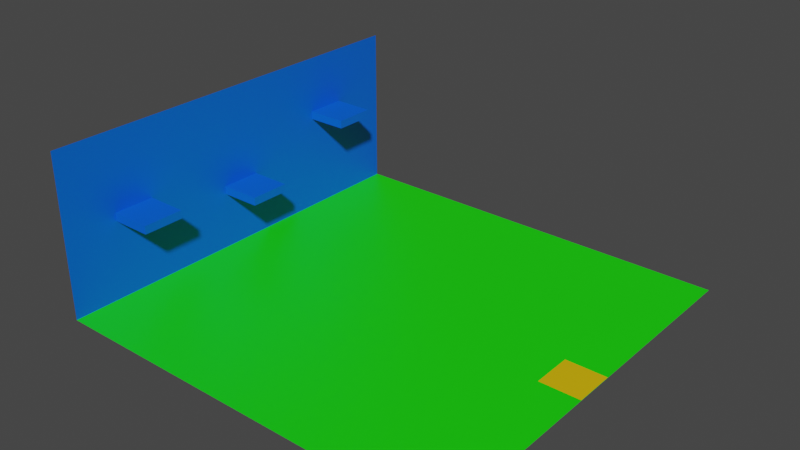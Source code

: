 # Source: Arena_KRTI.blend  (saved by Blender 2.83.19; exported with 4.5.12 LTS)
import bpy
from mathutils import Matrix  # noqa: F401  (used for matrix-valued properties, if any)

bpy.ops.wm.read_factory_settings(use_empty=True)
scene = bpy.context.scene
scene.name = 'Scene'

# ---- collections
col_collection = bpy.data.collections.new('Collection'); scene.collection.children.link(col_collection)

# ---- materials (node trees are filled in below, after node groups)
mat_material_001 = bpy.data.materials.new('Material.001')
mat_material_001.use_transparent_shadow = False
mat_material_002 = bpy.data.materials.new('Material.002')
mat_material_002.use_transparent_shadow = False
mat_material_003 = bpy.data.materials.new('Material.003')
mat_material_003.use_transparent_shadow = False
mat_material_005 = bpy.data.materials.new('Material.005')
mat_material_005.use_transparent_shadow = False
mat_material = bpy.data.materials.new('Material')
mat_material.use_transparent_shadow = False
mat_material_004 = bpy.data.materials.new('Material.004')
mat_material_004.use_transparent_shadow = False

# ---- material node trees
mat_material_001.use_nodes = True; mat_material_001.node_tree.nodes.clear()
_N = mat_material_001.node_tree.nodes; _L = mat_material_001.node_tree.links
n0 = _N.new('ShaderNodeBsdfPrincipled'); n0.name = 'Principled BSDF'; n0.location = (10, 300)
n0.distribution = 'GGX'
n0.subsurface_method = 'BURLEY'
n0.inputs[0].default_value = (0.008381, 0.8, 0.0, 1.0)
n0.inputs[3].default_value = 1.45
n0.inputs[27].default_value = (0.0, 0.0, 0.0, 1.0)
n0.inputs[28].default_value = 1.0
n1 = _N.new('ShaderNodeOutputMaterial'); n1.name = 'Material Output'; n1.location = (300, 300)
_L.new(n0.outputs[0], n1.inputs[0])
n1.is_active_output = True
mat_material_002.use_nodes = True; mat_material_002.node_tree.nodes.clear()
_N = mat_material_002.node_tree.nodes; _L = mat_material_002.node_tree.links
n0 = _N.new('ShaderNodeBsdfPrincipled'); n0.name = 'Principled BSDF'; n0.location = (10, 300)
n0.distribution = 'GGX'
n0.subsurface_method = 'BURLEY'
n0.inputs[0].default_value = (0.8, 0.5016, 0.0, 1.0)
n0.inputs[3].default_value = 1.45
n0.inputs[9].default_value = (1.0, 0.1, 0.1)
n0.inputs[27].default_value = (0.0, 0.0, 0.0, 1.0)
n0.inputs[28].default_value = 1.0
n1 = _N.new('ShaderNodeOutputMaterial'); n1.name = 'Material Output'; n1.location = (300, 300)
n2 = _N.new('ShaderNodeAmbientOcclusion'); n2.name = 'Ambient Occlusion'; n2.location = (-280, 280)
n2.inputs[0].default_value = (0.8, 0.8, 0.8, 1.0)
_L.new(n0.outputs[0], n1.inputs[0])
n1.is_active_output = True
mat_material_003.use_nodes = True; mat_material_003.node_tree.nodes.clear()
_N = mat_material_003.node_tree.nodes; _L = mat_material_003.node_tree.links
n0 = _N.new('ShaderNodeBsdfPrincipled'); n0.name = 'Principled BSDF'; n0.location = (10, 300)
n0.distribution = 'GGX'
n0.subsurface_method = 'BURLEY'
n0.inputs[0].default_value = (0.0, 0.1149, 0.7993, 1.0)
n0.inputs[3].default_value = 1.45
n0.inputs[27].default_value = (0.0, 0.0, 0.0, 1.0)
n0.inputs[28].default_value = 1.0
n1 = _N.new('ShaderNodeOutputMaterial'); n1.name = 'Material Output'; n1.location = (300, 300)
_L.new(n0.outputs[0], n1.inputs[0])
n1.is_active_output = True
mat_material_005.use_nodes = True; mat_material_005.node_tree.nodes.clear()
_N = mat_material_005.node_tree.nodes; _L = mat_material_005.node_tree.links
n0 = _N.new('ShaderNodeBsdfPrincipled'); n0.name = 'Principled BSDF'; n0.location = (10, 300)
n0.distribution = 'GGX'
n0.subsurface_method = 'BURLEY'
n0.inputs[0].default_value = (0.0, 0.115, 0.8, 1.0)
n0.inputs[3].default_value = 1.45
n0.inputs[27].default_value = (0.0, 0.0, 0.0, 1.0)
n0.inputs[28].default_value = 1.0
n1 = _N.new('ShaderNodeOutputMaterial'); n1.name = 'Material Output'; n1.location = (300, 300)
_L.new(n0.outputs[0], n1.inputs[0])
n1.is_active_output = True
mat_material.use_nodes = True; mat_material.node_tree.nodes.clear()
_N = mat_material.node_tree.nodes; _L = mat_material.node_tree.links
n0 = _N.new('ShaderNodeBsdfPrincipled'); n0.name = 'Principled BSDF'; n0.location = (10, 300)
n0.distribution = 'GGX'
n0.subsurface_method = 'BURLEY'
n0.inputs[0].default_value = (0.0, 0.115, 0.8, 1.0)
n0.inputs[3].default_value = 1.45
n0.inputs[27].default_value = (0.0, 0.0, 0.0, 1.0)
n0.inputs[28].default_value = 1.0
n1 = _N.new('ShaderNodeOutputMaterial'); n1.name = 'Material Output'; n1.location = (300, 300)
_L.new(n0.outputs[0], n1.inputs[0])
n1.is_active_output = True
mat_material_004.use_nodes = True; mat_material_004.node_tree.nodes.clear()
_N = mat_material_004.node_tree.nodes; _L = mat_material_004.node_tree.links
n0 = _N.new('ShaderNodeBsdfPrincipled'); n0.name = 'Principled BSDF'; n0.location = (10, 300)
n0.distribution = 'GGX'
n0.subsurface_method = 'BURLEY'
n0.inputs[0].default_value = (0.0, 0.115, 0.8, 1.0)
n0.inputs[3].default_value = 1.45
n0.inputs[27].default_value = (0.0, 0.0, 0.0, 1.0)
n0.inputs[28].default_value = 1.0
n1 = _N.new('ShaderNodeOutputMaterial'); n1.name = 'Material Output'; n1.location = (300, 300)
_L.new(n0.outputs[0], n1.inputs[0])
n1.is_active_output = True

# ---- world
world_world = bpy.data.worlds.new('World'); scene.world = world_world
world_world.use_nodes = True; world_world.node_tree.nodes.clear()
_N = world_world.node_tree.nodes; _L = world_world.node_tree.links
n0 = _N.new('ShaderNodeOutputWorld'); n0.name = 'World Output'; n0.location = (300, 300)
n1 = _N.new('ShaderNodeBackground'); n1.name = 'Background'; n1.location = (10, 300)
n1.inputs[0].default_value = (0.05088, 0.05088, 0.05088, 1.0)
_L.new(n1.outputs[0], n0.inputs[0])
n0.is_active_output = True
world_world.color = (0.05088, 0.05088, 0.05088)
world_world.use_sun_shadow = False
world_world.sun_shadow_jitter_overblur = 0.0

# ---- meshes
me_plane = bpy.data.meshes.new('Plane')
me_plane.from_pydata([(-1.0, -1.0, 0.0), (1.0, -1.0, 0.0), (-1.0, 1.0, 0.0), (1.0, 1.0, 0.0)], [], [(0, 1, 3, 2)])
_uv = me_plane.uv_layers.new(name='UVMap')
_uv.uv.foreach_set('vector', [0.0, 0.0, 1.0, 0.0, 1.0, 1.0, 0.0, 1.0])
me_plane.materials.append(mat_material_001)
me_plane.use_remesh_fix_poles = True
me_plane.use_remesh_preserve_attributes = False
me_plane.use_mirror_vertex_groups = False
me_plane.update()
me_plane_001 = bpy.data.meshes.new('Plane.001')
me_plane_001.from_pydata([(-1.0, -1.0, 0.0), (1.0, -1.0, 0.0), (-1.0, 1.0, 0.0), (1.0, 1.0, 0.0)], [], [(0, 1, 3, 2)])
_uv = me_plane_001.uv_layers.new(name='UVMap')
_uv.uv.foreach_set('vector', [0.6386, 0.09575, 0.6386, 0.9695, 0.1478, 0.9695, 0.1478, 0.09575])
me_plane_001.materials.append(mat_material_002)
me_plane_001.use_remesh_fix_poles = True
me_plane_001.use_remesh_preserve_attributes = False
me_plane_001.use_mirror_vertex_groups = False
me_plane_001.update()
me_plane_002 = bpy.data.meshes.new('Plane.002')
me_plane_002.from_pydata([(-1.0, -1.0, 0.0), (1.0, -1.0, 0.0), (-1.0, 1.0, 0.0), (1.0, 1.0, 0.0)], [], [(0, 1, 3, 2)])
_uv = me_plane_002.uv_layers.new(name='UVMap')
_uv.uv.foreach_set('vector', [0.0, 0.0, 1.0, 0.0, 1.0, 1.0, 0.0, 1.0])
me_plane_002.materials.append(mat_material_003)
me_plane_002.use_remesh_fix_poles = True
me_plane_002.use_remesh_preserve_attributes = False
me_plane_002.use_mirror_vertex_groups = False
me_plane_002.update()
me_cube_002 = bpy.data.meshes.new('Cube.002')
me_cube_002.from_pydata([(-1.0, -1.0, -1.0), (-1.0, -1.0, 1.0), (-1.0, 1.0, -1.0), (-1.0, 1.0, 1.0), (1.0, -1.0, -1.0), (1.0, -1.0, 1.0), (1.0, 1.0, -1.0), (1.0, 1.0, 1.0)], [], [(0, 1, 3, 2), (2, 3, 7, 6), (6, 7, 5, 4), (4, 5, 1, 0), (2, 6, 4, 0), (7, 3, 1, 5)])
_uv = me_cube_002.uv_layers.new(name='UVMap')
_uv.uv.foreach_set('vector', [0.375, 0.0, 0.625, 0.0, 0.625, 0.25, 0.375, 0.25, 0.375, 0.25, 0.625, 0.25, 0.625, 0.5, 0.375, 0.5, 0.375, 0.5, 0.625, 0.5, 0.625, 0.75, 0.375, 0.75, 0.375, 0.75, 0.625, 0.75, 0.625, 1.0, 0.375, 1.0, 0.125, 0.5, 0.375, 0.5, 0.375, 0.75, 0.125, 0.75, 0.625, 0.5, 0.875, 0.5, 0.875, 0.75, 0.625, 0.75])
me_cube_002.materials.append(mat_material_005)
me_cube_002.use_remesh_fix_poles = True
me_cube_002.use_remesh_preserve_attributes = False
me_cube_002.use_mirror_vertex_groups = False
me_cube_002.update()
me_cube_003 = bpy.data.meshes.new('Cube.003')
me_cube_003.from_pydata([(-1.0, -1.0, -1.0), (-1.0, -1.0, 1.0), (-1.0, 1.0, -1.0), (-1.0, 1.0, 1.0), (1.0, -1.0, -1.0), (1.0, -1.0, 1.0), (1.0, 1.0, -1.0), (1.0, 1.0, 1.0)], [], [(0, 1, 3, 2), (2, 3, 7, 6), (6, 7, 5, 4), (4, 5, 1, 0), (2, 6, 4, 0), (7, 3, 1, 5)])
_uv = me_cube_003.uv_layers.new(name='UVMap')
_uv.uv.foreach_set('vector', [0.375, 0.0, 0.625, 0.0, 0.625, 0.25, 0.375, 0.25, 0.375, 0.25, 0.625, 0.25, 0.625, 0.5, 0.375, 0.5, 0.375, 0.5, 0.625, 0.5, 0.625, 0.75, 0.375, 0.75, 0.375, 0.75, 0.625, 0.75, 0.625, 1.0, 0.375, 1.0, 0.125, 0.5, 0.375, 0.5, 0.375, 0.75, 0.125, 0.75, 0.625, 0.5, 0.875, 0.5, 0.875, 0.75, 0.625, 0.75])
me_cube_003.materials.append(mat_material)
me_cube_003.use_remesh_fix_poles = True
me_cube_003.use_remesh_preserve_attributes = False
me_cube_003.use_mirror_vertex_groups = False
me_cube_003.update()
me_cube_004 = bpy.data.meshes.new('Cube.004')
me_cube_004.from_pydata([(-1.0, -1.0, -1.0), (-1.0, -1.0, 1.0), (-1.0, 1.0, -1.0), (-1.0, 1.0, 1.0), (1.0, -1.0, -1.0), (1.0, -1.0, 1.0), (1.0, 1.0, -1.0), (1.0, 1.0, 1.0)], [], [(0, 1, 3, 2), (2, 3, 7, 6), (6, 7, 5, 4), (4, 5, 1, 0), (2, 6, 4, 0), (7, 3, 1, 5)])
_uv = me_cube_004.uv_layers.new(name='UVMap')
_uv.uv.foreach_set('vector', [0.375, 0.0, 0.625, 0.0, 0.625, 0.25, 0.375, 0.25, 0.375, 0.25, 0.625, 0.25, 0.625, 0.5, 0.375, 0.5, 0.375, 0.5, 0.625, 0.5, 0.625, 0.75, 0.375, 0.75, 0.375, 0.75, 0.625, 0.75, 0.625, 1.0, 0.375, 1.0, 0.125, 0.5, 0.375, 0.5, 0.375, 0.75, 0.125, 0.75, 0.625, 0.5, 0.875, 0.5, 0.875, 0.75, 0.625, 0.75])
me_cube_004.materials.append(mat_material_004)
me_cube_004.use_remesh_fix_poles = True
me_cube_004.use_remesh_preserve_attributes = False
me_cube_004.use_mirror_vertex_groups = False
me_cube_004.update()

# ---- objects
ob_plane = bpy.data.objects.new('Plane', me_plane)
ob_plane_001 = bpy.data.objects.new('Plane.001', me_plane_001)
ob_plane_002 = bpy.data.objects.new('Plane.002', me_plane_002)
ob_cube = bpy.data.objects.new('Cube', me_cube_002)
ob_cube_001 = bpy.data.objects.new('Cube.001', me_cube_003)
ob_cube_002 = bpy.data.objects.new('Cube.002', me_cube_004)

# ---- transforms, parenting, visibility, modifiers, constraints
ob_plane.location = (0.0, 0.0, 0.0)
ob_plane.scale = (5.0, 5.0, 5.0)
ob_plane.lineart.crease_threshold = 0.0
ob_plane_001.location = (4.5, 0.0, 0.01)
ob_plane_001.scale = (0.5, 0.5, 0.5)
ob_plane_001.lineart.crease_threshold = 0.0
ob_plane_002.location = (-5.0, 0.0, 2.0)
ob_plane_002.rotation_euler = (0.0, 1.571, 0.0)
ob_plane_002.scale = (2.0, 5.0, 1.0)
ob_plane_002.lineart.crease_threshold = 0.0
ob_cube.location = (-4.5, -3.165, 2.0)
ob_cube.scale = (0.5, 0.5, 0.1)
ob_cube.lineart.crease_threshold = 0.0
ob_cube_001.location = (-4.5, -0.01314, 1.5)
ob_cube_001.scale = (0.5, 0.5, 0.1)
ob_cube_001.lineart.crease_threshold = 0.0
ob_cube_002.location = (-4.5, 3.015, 2.5)
ob_cube_002.scale = (0.5, 0.5, 0.1)
ob_cube_002.lineart.crease_threshold = 0.0

# ---- collection membership
col_collection.objects.link(ob_plane)
col_collection.objects.link(ob_plane_001)
col_collection.objects.link(ob_plane_002)
col_collection.objects.link(ob_cube)
col_collection.objects.link(ob_cube_001)
col_collection.objects.link(ob_cube_002)

# ---- scene / render settings (as saved in the file)
scene.frame_start = 1; scene.frame_end = 250; scene.frame_set(1)
scene.render.engine = 'BLENDER_EEVEE_NEXT'
scene.cycles.use_denoising = False
scene.cycles.samples = 128
scene.cycles.sampling_pattern = 'TABULATED_SOBOL'
scene.cycles.use_adaptive_sampling = False
scene.cycles.use_light_tree = False
scene.view_settings.view_transform = 'Filmic'
bpy.context.view_layer.update()

# ---- added for rendering (the .blend has no active camera and no usable light): camera, sun
cam_auto = bpy.data.cameras.new('AutoCamera')
cam_auto.lens = 50.0
cam_auto.sensor_width = 36.0
cam_auto.clip_end = 1000.0
ob_auto_camera = bpy.data.objects.new('AutoCamera', cam_auto)
scene.collection.objects.link(ob_auto_camera)
ob_auto_camera.location = (13.598, -16.3176, 12.8784)
ob_auto_camera.rotation_euler = (1.09748, -7.21219e-08, 0.694738)
scene.camera = ob_auto_camera
light_auto_sun = bpy.data.lights.new('AutoSun', 'SUN')
light_auto_sun.energy = 3.0
light_auto_sun.angle = 0.0523599
ob_auto_sun = bpy.data.objects.new('AutoSun', light_auto_sun)
scene.collection.objects.link(ob_auto_sun)
ob_auto_sun.rotation_euler = (0.872665, 0.174533, 0.523599)
bpy.context.view_layer.update()
